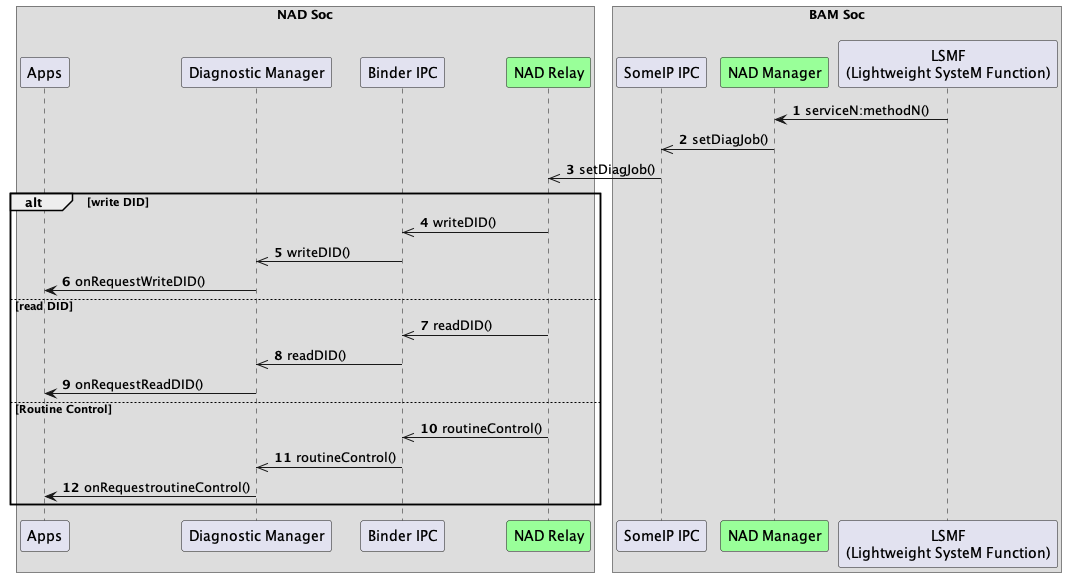

The diagram above was rendered by PlantUML. Its source (embedded in the PNG):
@startuml
autonumber
'autoactivate on

box "NAD Soc\n"
    participant "Apps" as app
    participant "Diagnostic Manager" as diag_mgr

    
    participant "Binder IPC" as bin 

   
    participant "NAD Relay" as diag_pr #99FF99
   


end box




box "BAM Soc\n"
    participant "SomeIP IPC" as sip 

   
    participant "NAD Manager" as nadm #99FF99
 
    participant "LSMF\n(Lightweight SysteM Function)" as lsmf
end box

lsmf -> nadm: serviceN:methodN()
nadm ->> sip: setDiagJob() 
sip ->> diag_pr: setDiagJob() 

alt write DID
diag_pr ->> bin: writeDID()
bin ->> diag_mgr: writeDID()
diag_mgr -> app: onRequestWriteDID()
else read DID
diag_pr ->> bin: readDID()
bin ->> diag_mgr: readDID()
diag_mgr -> app: onRequestReadDID()
else Routine Control
diag_pr ->> bin: routineControl()
bin ->> diag_mgr: routineControl()
diag_mgr -> app: onRequestroutineControl()
end


@enduml